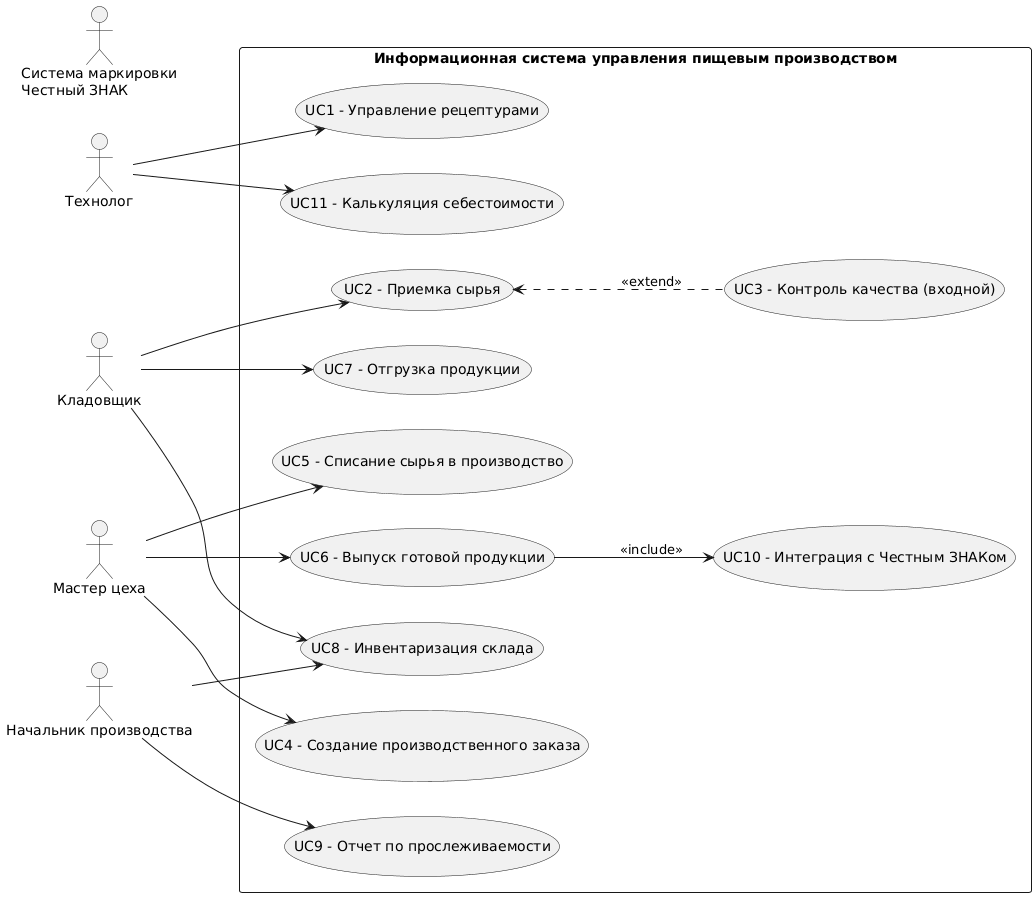

The diagram above was rendered by PlantUML. Its source (embedded in the PNG):
@startuml
left to right direction
actor "Технолог" as Tech
actor "Кладовщик" as Store
actor "Мастер цеха" as Master
actor "Начальник производства" as Chief
actor "Система маркировки\nЧестный ЗНАК" as MarkSystem

rectangle "Информационная система управления пищевым производством" {
  usecase "UC1 - Управление рецептурами" as UC1
  usecase "UC2 - Приемка сырья" as UC2
  usecase "UC3 - Контроль качества (входной)" as UC3
  usecase "UC4 - Создание производственного заказа" as UC4
  usecase "UC5 - Списание сырья в производство" as UC5
  usecase "UC6 - Выпуск готовой продукции" as UC6
  usecase "UC7 - Отгрузка продукции" as UC7
  usecase "UC8 - Инвентаризация склада" as UC8
  usecase "UC9 - Отчет по прослеживаемости" as UC9
  usecase "UC10 - Интеграция с Честным ЗНАКом" as UC10
  usecase "UC11 - Калькуляция себестоимости" as UC11
}

Tech --> UC1
Tech --> UC11
Store --> UC2
Store --> UC7
Store --> UC8
Master --> UC4
Master --> UC5
Master --> UC6
Chief --> UC9
Chief --> UC8
UC2 <.. UC3 : <<extend>>
UC6 --> UC10 : <<include>>
@enduml